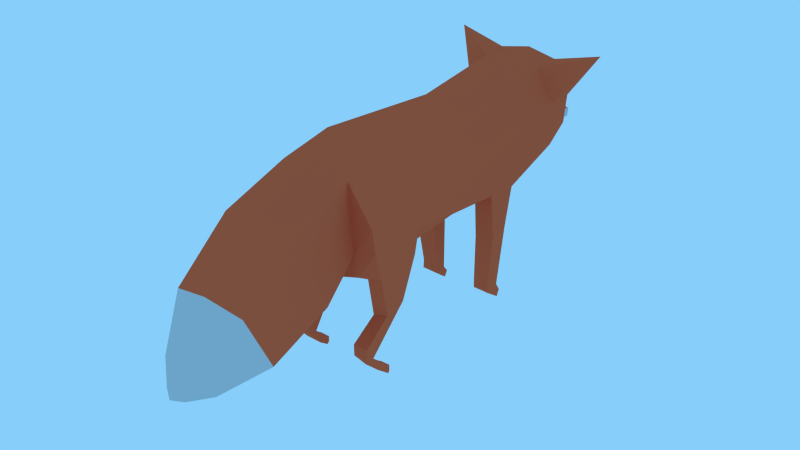 # Source: Red_Fox.blend  (saved by Blender 2.83.19; exported with 4.5.12 LTS)
import bpy
from mathutils import Matrix  # noqa: F401  (used for matrix-valued properties, if any)

bpy.ops.wm.read_factory_settings(use_empty=True)
scene = bpy.context.scene
scene.name = 'Scene'

# ---- collections
col_collection_1 = bpy.data.collections.new('Collection 1'); scene.collection.children.link(col_collection_1)

# ---- materials (node trees are filled in below, after node groups)
mat_material_001 = bpy.data.materials.new('Material.001')
mat_material_001.alpha_threshold = 0.0
mat_material_001.roughness = 0.5
mat_material_002 = bpy.data.materials.new('Material.002')
mat_material_002.alpha_threshold = 0.0
mat_material_002.roughness = 0.5

# ---- material node trees
mat_material_001.use_nodes = True; mat_material_001.node_tree.nodes.clear()
_N = mat_material_001.node_tree.nodes; _L = mat_material_001.node_tree.links
n0 = _N.new('ShaderNodeOutputMaterial'); n0.name = 'Material Output'; n0.location = (300, 300)
n1 = _N.new('ShaderNodeBsdfDiffuse'); n1.name = 'Diffuse BSDF'; n1.location = (10, 300)
n1.inputs[0].default_value = (0.8, 0.1255, 0.05073, 1.0)
_L.new(n1.outputs[0], n0.inputs[0])
n0.is_active_output = True
mat_material_002.use_nodes = True; mat_material_002.node_tree.nodes.clear()
_N = mat_material_002.node_tree.nodes; _L = mat_material_002.node_tree.links
n0 = _N.new('ShaderNodeOutputMaterial'); n0.name = 'Material Output'; n0.location = (300, 300)
n1 = _N.new('ShaderNodeBsdfDiffuse'); n1.name = 'Diffuse BSDF'; n1.location = (10, 300)
n1.inputs[0].default_value = (0.6038, 0.6038, 0.6038, 1.0)
_L.new(n1.outputs[0], n0.inputs[0])
n0.is_active_output = True

# ---- world
world_world = bpy.data.worlds.new('World'); scene.world = world_world
world_world.use_nodes = True; world_world.node_tree.nodes.clear()
_N = world_world.node_tree.nodes; _L = world_world.node_tree.links
n0 = _N.new('ShaderNodeOutputWorld'); n0.name = 'World Output'; n0.location = (300, 300)
n1 = _N.new('ShaderNodeBackground'); n1.name = 'Background'; n1.location = (10, 300)
n1.inputs[0].default_value = (0.2423, 0.6172, 0.956, 1.0)
_L.new(n1.outputs[0], n0.inputs[0])
n0.is_active_output = True
world_world.color = (0.05088, 0.05088, 0.05088)
world_world.use_sun_shadow = False
world_world.sun_shadow_jitter_overblur = 0.0
world_world.cycles.sampling_method = 'MANUAL'
world_world.cycles.sample_map_resolution = 256

# ---- meshes
me_cylinder = bpy.data.meshes.new('Cylinder')
me_cylinder.from_pydata([(3.018e-09, 0.8234, -0.4628), (0.001389, 0.7132, 1.413), (0.4617, 0.5636, 1.413), (0.5075, 0.6593, -0.446), (-0.5075, 0.6593, -0.446), (7.068e-05, 0.8622, 2.725), (0.5169, 0.4979, -1.193), (3.018e-09, 0.7483, -1.217), (0.7461, 0.1721, 1.413), (-0.4953, 0.4979, -1.193), (-0.4589, 0.5636, 1.413), (0.43, 0.7804, 2.725), (-0.4299, 0.7804, 2.725), (0.8212, 0.2298, -0.402), (0.8212, -0.0381, -1.156), (0.7913, -0.3761, -1.102), (0.4776, -0.8056, -1.058), (-7.247e-08, -0.9697, -1.041), (-0.5075, -0.8056, -1.058), (-0.8212, -0.3761, -1.102), (-0.8212, -0.0381, -1.156), (-0.8212, 0.2298, -0.402), (7.483e-05, 0.8918, 3.137), (-0.4404, 0.8077, 3.119), (0.7893, -0.3241, -0.3082), (0.4776, -0.7607, -0.3036), (-7.247e-08, -0.9247, -0.2867), (-0.5075, -0.7607, -0.3036), (-0.8192, -0.3241, -0.3082), (0.7461, -0.5472, 1.413), (0.6957, 0.3413, 2.725), (-0.7433, 0.1721, 1.413), (-0.6956, 0.3413, 2.725), (0.4405, 0.8077, 3.119), (-1.14, 0.9847, 3.141), (0.4617, -0.7034, 0.8292), (0.001389, -0.8529, 0.6199), (-0.4589, -0.7034, 0.8292), (-0.5934, -0.6517, 1.508), (0.6957, -0.2725, 2.725), (1.14, 0.9847, 3.141), (9.127e-05, 0.6596, 3.388), (-0.2186, 0.5891, 3.379), (-0.7126, 0.3628, 3.071), (0.43, -0.4031, 2.725), (-0.6956, -0.2725, 2.725), (0.7127, 0.3628, 3.071), (0.2188, 0.5891, 3.379), (-0.5116, 0.4046, 3.356), (7.062e-05, -0.5428, 2.725), (-0.4299, -0.4031, 2.725), (-0.7126, -0.02332, 3.013), (0.7127, -0.02332, 3.013), (8.865e-05, 0.4449, 3.498), (0.1688, 0.3905, 3.491), (-0.1686, 0.3905, 3.491), (-0.3946, 0.2482, 3.473), (-0.456, -0.275, 3.269), (0.4405, -0.395, 2.965), (-0.4404, -0.395, 2.965), (0.511, 0.4046, 3.356), (0.3942, 0.2482, 3.473), (-0.0006191, 0.09212, 3.611), (-0.1063, 0.05836, 3.605), (-0.3517, -0.2761, 3.406), (-0.3087, -0.01651, 3.59), (7.477e-05, -0.5369, 2.947), (-0.1948, -0.4395, 3.248), (0.4555, -0.275, 3.269), (0.3514, -0.2761, 3.406), (0.105, 0.05836, 3.605), (-0.1503, -0.4029, 3.39), (-0.218, -0.3293, 3.552), (0.195, -0.4395, 3.248), (7.482e-05, -0.5023, 3.24), (0.1504, -0.4029, 3.39), (0.3194, -0.01651, 3.59), (-2.484e-05, -0.04568, 3.713), (0.07057, -0.06824, 3.709), (-0.07062, -0.06824, 3.709), (-0.1987, -0.1273, 3.698), (7.595e-05, -0.4514, 3.384), (-0.0747, -0.3783, 3.542), (-0.1873, -0.3356, 3.664), (0.2265, -0.3293, 3.552), (7.583e-05, -0.1536, 3.896), (0.05564, -0.1713, 3.893), (-0.05549, -0.1713, 3.893), (7.597e-05, -0.4022, 3.537), (-0.06653, -0.3913, 3.654), (0.07485, -0.3783, 3.542), (0.2075, -0.1273, 3.698), (7.583e-05, -0.2276, 4.088), (0.04103, -0.2407, 4.086), (-0.1695, -0.2178, 3.885), (-0.04088, -0.2407, 4.086), (-0.1695, -0.3553, 3.856), (7.597e-05, -0.4126, 3.65), (-0.05549, -0.4018, 3.847), (0.1959, -0.3356, 3.664), (0.178, -0.2178, 3.885), (7.583e-05, -0.2918, 4.156), (0.02139, -0.2986, 4.154), (-0.1458, -0.275, 4.08), (-0.02124, -0.2986, 4.154), (0.06668, -0.3913, 3.654), (7.582e-05, -0.4195, 3.844), (0.1544, -0.275, 4.08), (-0.1458, -0.3889, 4.059), (-0.06746, -0.3164, 4.151), (-0.04088, -0.4231, 4.052), (0.05564, -0.4018, 3.847), (7.583e-05, -0.4362, 4.05), (0.178, -0.3553, 3.856), (0.1544, -0.3889, 4.059), (0.06944, -0.3164, 4.151), (-0.06746, -0.3757, 4.14), (0.04103, -0.4231, 4.052), (7.583e-05, -0.4003, 4.135), (-0.02124, -0.3935, 4.137), (0.06944, -0.3757, 4.14), (0.02139, -0.3935, 4.137), (0.5169, -0.4752, -1.106), (-0.4953, -0.4752, -1.106), (0.5533, 0.1464, -2.109), (5.93e-05, 0.2577, -2.165), (-0.5545, 0.1464, -2.109), (0.5533, -0.9223, -1.645), (-0.5545, -0.9223, -1.645), (0.5237, -0.5004, -2.906), (-0.000748, -0.3879, -2.968), (-0.525, -0.5013, -2.906), (0.5242, -1.303, -2.51), (-0.5245, -1.304, -2.51), (0.2735, -1.055, -3.359), (-0.0001058, -0.9964, -3.392), (-0.2737, -1.056, -3.359), (0.2738, -1.474, -3.152), (-0.2734, -1.474, -3.153), (0.09584, -1.317, -3.517), (0.0001878, -1.297, -3.528), (-0.09544, -1.318, -3.517), (0.09594, -1.464, -3.445), (-0.09534, -1.464, -3.445), (0.0002956, -1.411, -3.569), (0.01079, -0.5615, -1.099), (-0.0006046, -0.8914, -1.659), (-0.0001354, -1.303, -2.51), (0.0002138, -1.474, -3.153), (0.0002996, -1.464, -3.445), (0.692, -0.727, 1.545), (0.3547, -0.7937, 1.562), (-0.2961, -0.7703, 1.552), (-6.686e-08, -0.7578, 1.576), (-6.645e-08, -0.7179, 1.825), (0.6808, -0.6703, 1.906), (0.3501, -0.7542, 1.926), (-0.2912, -0.7289, 1.934), (-0.6382, -0.6408, 1.913), (0.6876, -1.195, 1.781), (0.6992, -1.254, 1.509), (0.4033, -1.323, 1.526), (0.3985, -1.282, 1.801), (0.5953, -2.161, 1.754), (0.5951, -2.056, 1.576), (0.3638, -2.057, 1.587), (0.366, -2.178, 1.76), (0.5995, -2.289, 1.707), (0.5992, -2.192, 1.574), (0.3679, -2.193, 1.585), (0.3702, -2.305, 1.712), (0.4006, -2.297, 1.878), (0.5748, -2.284, 1.876), (0.4037, -2.388, 1.83), (0.578, -2.376, 1.828), (0.4282, -2.348, 1.911), (0.5447, -2.34, 1.909), (0.4303, -2.41, 1.878), (0.5468, -2.401, 1.877), (-0.6452, -1.191, 1.781), (-0.6574, -1.253, 1.496), (-0.355, -1.326, 1.514), (-0.35, -1.283, 1.803), (-0.5484, -2.138, 1.781), (-0.5482, -2.043, 1.566), (-0.3056, -2.043, 1.578), (-0.3079, -2.155, 1.785), (-0.5528, -2.264, 1.715), (-0.5525, -2.185, 1.564), (-0.3099, -2.186, 1.576), (-0.3123, -2.282, 1.719), (-0.3441, -2.29, 1.89), (-0.5269, -2.277, 1.887), (-0.3474, -2.386, 1.84), (-0.5302, -2.373, 1.837), (-0.3731, -2.344, 1.924), (-0.4953, -2.335, 1.922), (-0.3753, -2.408, 1.89), (-0.4975, -2.4, 1.888), (-0.7777, -0.7817, -0.9534), (-0.5473, -0.8673, -0.9325), (-0.7633, -0.709, -0.3121), (-0.5414, -0.8167, -0.2873), (-0.7044, -1.318, -0.4662), (-0.7178, -1.386, -0.781), (-0.4803, -1.465, -0.7616), (-0.4749, -1.418, -0.4431), (-0.6181, -1.967, -0.934), (-0.6178, -1.795, -1.058), (-0.398, -1.796, -1.045), (-0.4006, -1.983, -0.9218), (-0.6228, -2.178, -0.8539), (-0.6225, -1.951, -1.06), (-0.4028, -1.952, -1.047), (-0.4054, -2.193, -0.8417), (-0.4402, -2.201, -0.6712), (-0.6396, -2.19, -0.6805), (-0.4437, -2.32, -0.6726), (-0.6432, -2.308, -0.6819), (-0.4717, -2.237, -0.6115), (-0.6051, -2.23, -0.6177), (-0.4741, -2.316, -0.6124), (-0.6075, -2.309, -0.6186), (0.7477, -0.7817, -0.9534), (0.5173, -0.8673, -0.9325), (0.7334, -0.709, -0.3121), (0.5114, -0.8167, -0.2873), (0.6745, -1.318, -0.4662), (0.6878, -1.386, -0.781), (0.4504, -1.465, -0.7616), (0.4449, -1.418, -0.4431), (0.5881, -1.967, -0.934), (0.5879, -1.795, -1.058), (0.3681, -1.796, -1.045), (0.3707, -1.983, -0.9218), (0.5929, -2.178, -0.8539), (0.5926, -1.951, -1.06), (0.3728, -1.952, -1.047), (0.3754, -2.193, -0.8417), (0.4102, -2.201, -0.6712), (0.6096, -2.19, -0.6805), (0.4138, -2.32, -0.6726), (0.6132, -2.308, -0.6819), (0.4418, -2.237, -0.6115), (0.5752, -2.23, -0.6177), (0.4442, -2.316, -0.6124), (0.5776, -2.309, -0.6186)], [], [(1, 2, 3, 0), (0, 4, 10, 1), (1, 5, 11, 2), (0, 3, 6, 7), (2, 8, 13, 3), (4, 0, 7, 9), (5, 1, 10, 12), (3, 13, 14, 6), (6, 14, 15, 16, 122), (2, 11, 30, 8), (21, 4, 9, 20), (4, 21, 31, 10), (5, 22, 33, 11), (12, 23, 22, 5), (13, 24, 15, 14), (25, 26, 17, 16), (26, 27, 18, 17), (28, 21, 20, 19), (13, 8, 29, 24), (12, 10, 31, 32), (23, 12, 34), (25, 35, 36, 26), (27, 26, 36, 37), (28, 38, 31, 21), (29, 8, 30, 39, 155, 150), (29, 35, 25, 24), (30, 11, 40), (12, 32, 34), (11, 33, 40), (22, 41, 47, 33), (23, 42, 41, 22), (43, 23, 34), (35, 151, 153, 36), (37, 38, 28, 27), (29, 150, 151, 35), (30, 46, 52, 39), (46, 30, 40), (32, 43, 34), (33, 46, 40), (42, 23, 43, 48), (36, 153, 152, 37), (45, 51, 43, 32), (33, 47, 60, 46), (47, 41, 53, 54), (41, 42, 55, 53), (42, 48, 56, 55), (48, 43, 51, 57), (44, 58, 66, 49), (39, 52, 58, 44), (50, 59, 51, 45), (46, 60, 68, 52), (60, 47, 54, 61), (53, 62, 70, 54), (55, 63, 62, 53), (48, 57, 64, 56), (56, 65, 63, 55), (49, 66, 59, 50), (51, 59, 57), (68, 60, 61, 69), (54, 70, 76, 61), (57, 67, 64), (56, 64, 65), (66, 58, 73, 74), (68, 73, 58), (59, 66, 74, 67), (75, 73, 69), (76, 84, 69), (70, 62, 77, 78), (62, 63, 79, 77), (65, 80, 79, 63), (67, 74, 81, 71), (71, 82, 72, 64), (72, 83, 80, 65), (74, 73, 75, 81), (69, 84, 90, 75), (70, 78, 91, 76), (78, 77, 85, 86), (77, 79, 87, 85), (81, 88, 82, 71), (82, 89, 83, 72), (75, 90, 88, 81), (76, 91, 99, 84), (78, 86, 100, 91), (86, 85, 92, 93), (80, 94, 87, 79), (85, 87, 95, 92), (83, 96, 94, 80), (82, 88, 97, 89), (89, 98, 96, 83), (84, 99, 105, 90), (86, 93, 107, 100), (93, 92, 101, 102), (94, 103, 95, 87), (92, 95, 104, 101), (88, 90, 105, 97), (89, 97, 106, 98), (91, 100, 113, 99), (93, 102, 115, 107), (94, 96, 108, 103), (104, 95, 103, 109), (98, 110, 108, 96), (97, 105, 111, 106), (98, 106, 112, 110), (99, 113, 111, 105), (113, 100, 107, 114), (103, 108, 116, 109), (106, 111, 117, 112), (110, 112, 118, 119), (113, 114, 117, 111), (114, 107, 115, 120), (115, 102, 101, 104, 109, 116, 119, 118, 121, 120), (110, 119, 116, 108), (112, 117, 121, 118), (114, 120, 121, 117), (123, 145, 122, 16, 17, 18), (9, 123, 18, 19, 20), (9, 7, 125, 126), (146, 128, 133, 147), (145, 123, 128, 146), (7, 6, 124, 125), (6, 122, 127, 124), (123, 9, 126, 128), (133, 131, 136, 138), (124, 127, 132, 129), (125, 124, 129, 130), (128, 126, 131, 133), (126, 125, 130, 131), (148, 138, 143, 149), (131, 130, 135, 136), (147, 133, 138, 148), (129, 132, 137, 134), (130, 129, 134, 135), (134, 137, 142, 139), (135, 134, 139, 140), (138, 136, 141, 143), (136, 135, 140, 141), (143, 141, 144), (141, 140, 144), (142, 149, 143, 144), (139, 142, 144), (140, 139, 144), (132, 147, 148, 137), (137, 148, 149, 142), (122, 145, 146, 127), (127, 146, 147, 132), (73, 68, 69), (61, 76, 69), (64, 72, 65), (67, 71, 64), (59, 67, 57), (52, 68, 58), (153, 154, 157, 152), (151, 150, 160, 161), (155, 156, 162, 159), (151, 156, 154, 153), (157, 50, 45, 158), (156, 44, 49, 154), (154, 49, 50, 157), (155, 39, 44, 156), (160, 159, 163, 164), (150, 155, 159, 160), (156, 151, 161, 162), (166, 165, 169, 170), (159, 162, 166, 163), (162, 161, 165, 166), (161, 160, 164, 165), (168, 167, 170, 169), (164, 163, 167, 168), (166, 170, 173, 171), (165, 164, 168, 169), (171, 173, 177, 175), (170, 167, 174, 173), (163, 166, 171, 172), (167, 163, 172, 174), (176, 175, 177, 178), (172, 171, 175, 176), (174, 172, 176, 178), (173, 174, 178, 177), (37, 152, 38), (180, 184, 183, 179), (157, 182, 181, 152), (186, 190, 189, 185), (179, 183, 186, 182), (182, 186, 185, 181), (181, 185, 184, 180), (188, 189, 190, 187), (184, 188, 187, 183), (186, 191, 193, 190), (185, 189, 188, 184), (191, 195, 197, 193), (190, 193, 194, 187), (183, 192, 191, 186), (187, 194, 192, 183), (196, 198, 197, 195), (192, 196, 195, 191), (194, 198, 196, 192), (193, 197, 198, 194), (31, 38, 158, 45, 32), (158, 179, 182, 157), (38, 180, 179, 158), (152, 181, 180, 38), (200, 205, 204, 199), (201, 203, 206, 202), (204, 208, 207, 203), (199, 204, 203, 201), (202, 206, 205, 200), (210, 214, 213, 209), (203, 207, 210, 206), (206, 210, 209, 205), (205, 209, 208, 204), (212, 213, 214, 211), (208, 212, 211, 207), (210, 215, 217, 214), (209, 213, 212, 208), (215, 219, 221, 217), (214, 217, 218, 211), (207, 216, 215, 210), (211, 218, 216, 207), (220, 222, 221, 219), (216, 220, 219, 215), (218, 222, 220, 216), (217, 221, 222, 218), (200, 18, 27, 202), (202, 27, 28, 201), (201, 28, 19, 199), (199, 19, 18, 200), (224, 223, 228, 229), (225, 226, 230, 227), (228, 227, 231, 232), (223, 225, 227, 228), (226, 224, 229, 230), (234, 233, 237, 238), (227, 230, 234, 231), (230, 229, 233, 234), (229, 228, 232, 233), (236, 235, 238, 237), (232, 231, 235, 236), (234, 238, 241, 239), (233, 232, 236, 237), (239, 241, 245, 243), (238, 235, 242, 241), (231, 234, 239, 240), (235, 231, 240, 242), (244, 243, 245, 246), (240, 239, 243, 244), (242, 240, 244, 246), (241, 242, 246, 245), (224, 226, 25, 16), (225, 223, 15, 24), (226, 225, 24, 25), (223, 224, 16, 15)])
me_cylinder.polygons.foreach_set('material_index', [0, 0, 0, 0, 0, 0, 0, 0, 0, 0, 0, 0, 0, 0, 0, 0, 0, 0, 0, 0, 0, 0, 0, 0, 0, 0, 0, 0, 0, 0, 0, 0, 1, 0, 0, 0, 0, 0, 0, 0, 1, 0, 0, 0, 0, 0, 0, 1, 0, 0, 0, 0, 0, 0, 0, 0, 1, 0, 0, 0, 1, 0, 1, 1, 1, 1, 1, 0, 0, 0, 1, 1, 1, 1, 1, 0, 0, 0, 1, 1, 1, 1, 0, 0, 0, 0, 1, 1, 1, 1, 0, 0, 0, 0, 1, 1, 1, 0, 1, 0, 1, 1, 1, 1, 1, 1, 1, 1, 1, 1, 1, 1, 1, 1, 0, 0, 0, 0, 0, 0, 0, 0, 1, 0, 0, 0, 0, 1, 1, 1, 1, 1, 1, 1, 1, 1, 1, 1, 1, 1, 1, 1, 1, 0, 0, 1, 0, 1, 1, 1, 0, 1, 0, 0, 1, 0, 1, 1, 0, 0, 0, 0, 0, 0, 0, 0, 0, 0, 0, 0, 0, 0, 0, 0, 0, 0, 0, 0, 0, 0, 0, 0, 0, 0, 0, 0, 0, 0, 0, 0, 0, 0, 0, 0, 0, 0, 0, 0, 0, 0, 0, 0, 0, 0, 0, 0, 0, 0, 0, 0, 0, 0, 0, 0, 0, 0, 0, 0, 0, 0, 0, 0, 0, 0, 0, 0, 0, 0, 0, 0, 0, 0, 0, 0, 0, 0, 0, 0, 0, 0, 0, 0, 0, 0, 0, 0, 0, 0, 0, 0, 0])
me_cylinder.materials.append(mat_material_001)
me_cylinder.materials.append(mat_material_002)
me_cylinder.use_remesh_preserve_volume = False
me_cylinder.use_remesh_preserve_attributes = False
me_cylinder.use_mirror_vertex_groups = False
me_cylinder.update()
arm_armature = bpy.data.armatures.new('Armature')  # bones are not reproduced

# ---- objects
ob_armature = bpy.data.objects.new('Armature', arm_armature)
ob_cylinder = bpy.data.objects.new('Cylinder', me_cylinder)

# ---- transforms, parenting, visibility, modifiers, constraints
ob_armature.location = (-0.005891, -1.811, -0.134)
ob_armature.rotation_euler = (0.0, -0.0, -3.142)
ob_armature.show_in_front = True
ob_armature.lineart.crease_threshold = 0.0
ob_cylinder.parent = ob_armature
ob_cylinder.matrix_parent_inverse = Matrix(((1.0, 0.0, 0.0, 0.005891), (0.0, 1.0, 0.0, -0.5843), (0.0, 0.0, 1.0, 0.134), (0.0, 0.0, 0.0, 1.0)))
ob_cylinder.location = (0.0, 0.0, 0.0)
ob_cylinder.rotation_euler = (1.571, 0.0, 0.0)
ob_cylinder.scale = (0.6813, 0.6813, 0.6813)
ob_cylinder.lineart.crease_threshold = 0.0
_vg = ob_cylinder.vertex_groups.new(name='Bone')
for _i, _w in zip([0, 1, 2, 3, 4, 6, 7, 8, 9, 10, 13, 14, 15, 17, 19, 20, 21, 24, 25, 26, 27, 28, 29, 31, 35, 36, 37, 38, 122, 123, 152, 153, 199, 201, 202, 225, 226], [0.8247, 0.02349, 0.02454, 0.7912, 0.823, 0.1301, 0.1498, 0.03369, 0.1369, 0.02405, 0.6774, 0.1601, 0.07799, 0.09098, 0.1319, 0.1945, 0.7814, 0.2119, 0.1377, 0.4364, 0.1434, 0.6561, 0.06867, 0.02219, 0.3977, 0.6466, 0.5253, 0.001933, 0.02922, 0.02835, 0.00727, 0.03305, 0.01905, 0.1279, 0.08139, 0.05656, 0.07984]): _vg.add([_i], _w, 'REPLACE')
_vg = ob_cylinder.vertex_groups.new(name='Bone.001')
for _i, _w in zip([0, 1, 2, 3, 4, 5, 8, 10, 11, 12, 13, 21, 22, 23, 28, 29, 30, 31, 32, 33, 34, 35, 38, 40, 43, 45, 46, 151, 152, 153, 154, 156, 157], [0.03247, 0.8758, 0.8485, 0.03488, 0.03328, 0.07433, 0.7321, 0.8597, 0.07032, 0.06878, 0.0369, 0.03145, 0.009307, 0.0132, 0.01686, 0.1096, 0.06539, 0.7815, 0.0609, 0.01338, 0.02128, 0.05016, 0.02802, 0.02297, 0.005142, 0.001311, 0.007622, 0.05243, 0.06559, 0.3188, 0.304, 0.03347, 0.06191]): _vg.add([_i], _w, 'REPLACE')
_vg = ob_cylinder.vertex_groups.new(name='Bone.002')
for _i, _w in zip([1, 2, 5, 8, 10, 11, 12, 22, 23, 30, 31, 32, 33, 34, 39, 40, 41, 42, 43, 44, 45, 46, 47, 48, 49, 50, 51, 52, 53, 54, 55, 56, 57, 58, 59, 60, 61, 62, 63, 64, 65, 66, 67, 68, 69, 70, 71, 72, 73, 74, 75, 76, 77, 78, 79, 80, 81, 82, 83, 84, 85, 86, 87, 88, 89, 90, 91, 92, 93, 94, 95, 96, 97, 98, 99, 100, 101, 102, 103, 104, 105, 106, 107, 108, 109, 110, 111, 112, 113, 114, 115, 116, 117, 118, 119, 120, 121, 154, 155, 156, 157, 158], [0.05721, 0.05631, 0.915, 0.04523, 0.05514, 0.9147, 0.9176, 0.9642, 0.9599, 0.9041, 0.03504, 0.9054, 0.9587, 0.9521, 0.8241, 0.9485, 0.9843, 0.9847, 0.9578, 0.848, 0.8386, 0.9511, 0.9842, 0.9801, 0.8621, 0.8485, 0.9311, 0.9326, 0.9929, 0.9928, 0.9929, 0.9886, 0.9694, 0.9215, 0.9246, 0.9788, 0.9884, 0.9969, 0.9964, 0.9818, 0.9925, 0.9279, 0.9685, 0.969, 0.9818, 0.9965, 0.9808, 0.9888, 0.9698, 0.9693, 0.9812, 0.9923, 0.9958, 0.9955, 0.9956, 0.994, 0.9805, 0.9884, 0.9918, 0.9888, 0.995, 0.9949, 0.9949, 0.9882, 0.9914, 0.9885, 0.994, 0.9949, 0.9949, 0.9945, 0.9949, 0.994, 0.9913, 0.9938, 0.9918, 0.9945, 0.9949, 0.9949, 0.9948, 0.9949, 0.9915, 0.9938, 0.9948, 0.9947, 0.9949, 0.9947, 0.9938, 0.9947, 0.994, 0.9947, 0.9949, 0.9949, 0.9947, 0.9949, 0.9949, 0.9949, 0.9949, 0.03159, 0.01304, 0.03637, 0.05989, 0.08618]): _vg.add([_i], _w, 'REPLACE')
_vg = ob_cylinder.vertex_groups.new(name='Bone.003')
for _i, _w in zip([0, 3, 4, 6, 7, 9, 13, 14, 15, 16, 17, 18, 19, 20, 21, 26, 28, 122, 123, 124, 125, 126, 128, 145, 146, 199, 200, 223, 224], [0.08961, 0.08329, 0.0834, 0.6364, 0.7005, 0.6841, 0.0447, 0.2891, 0.1494, 0.0755, 0.2565, 0.1392, 0.2547, 0.3649, 0.06388, 0.01554, 0.01487, 0.1839, 0.5331, 0.0886, 0.08947, 0.1045, 0.08277, 0.6572, 0.05435, 0.05528, 0.05834, 0.0133, 0.01418]): _vg.add([_i], _w, 'REPLACE')
_vg = ob_cylinder.vertex_groups.new(name='Bone.010')
for _i, _w in zip([6, 7, 9, 14, 15, 16, 17, 18, 19, 20, 122, 123, 124, 125, 126, 127, 128, 129, 130, 131, 132, 133, 134, 135, 136, 137, 138, 139, 140, 141, 142, 143, 144, 145, 146, 147, 148, 149], [0.1086, 0.09738, 0.1104, 0.1051, 0.09562, 0.04806, 0.04698, 0.02684, 0.06895, 0.07588, 0.2081, 0.1633, 0.8675, 0.8784, 0.8561, 0.88, 0.8716, 0.9829, 0.9857, 0.9812, 0.9873, 0.9846, 0.9984, 0.9988, 0.998, 0.9988, 0.9983, 0.9997, 0.9998, 0.9997, 0.9998, 0.9997, 0.9998, 0.1318, 0.917, 0.994, 0.9995, 0.9998]): _vg.add([_i], _w, 'REPLACE')
_vg = ob_cylinder.vertex_groups.new(name='Bone.004')
for _i, _w in zip([3, 6, 7, 13, 14, 15, 16, 17, 18, 24, 25, 26, 27, 35, 36, 122, 127, 145, 223, 224, 225, 226, 227, 228, 229, 230], [0.06032, 0.1098, 0.008034, 0.2089, 0.4182, 0.6481, 0.7582, 0.3002, 0.04131, 0.6888, 0.7878, 0.2524, 0.01935, 0.1593, 0.0832, 0.5418, 0.08704, 0.1117, 0.8701, 0.8163, 0.9162, 0.8508, 0.8602, 0.1057, 0.04357, 0.503]): _vg.add([_i], _w, 'REPLACE')
_vg = ob_cylinder.vertex_groups.new(name='Bone.005')
for _i, _w in zip([16, 223, 224, 226, 227, 228, 229, 230, 231, 232, 233, 234, 236, 237], [0.04031, 0.04205, 0.08581, 0.02533, 0.1436, 0.8744, 0.9437, 0.4852, 0.09894, 0.762, 0.8457, 0.07088, 0.4994, 0.4777]): _vg.add([_i], _w, 'REPLACE')
_vg = ob_cylinder.vertex_groups.new(name='Bone.006')
for _i, _w in zip([231, 232, 233, 234, 235, 236, 237, 238, 239, 240, 241, 242, 243, 244, 245, 246], [0.9007, 0.2347, 0.1643, 0.9301, 1.042, 0.5, 0.523, 0.9937, 0.9967, 1.004, 1.005, 1.003, 0.9996, 1.001, 1.002, 1.001]): _vg.add([_i], _w, 'REPLACE')
_vg = ob_cylinder.vertex_groups.new(name='Bone.007')
for _i, _w in zip([4, 9, 16, 17, 18, 19, 20, 21, 25, 26, 27, 28, 36, 37, 123, 128, 145, 199, 200, 201, 202, 203, 204, 205, 206], [0.006265, 0.05153, 0.03615, 0.2648, 0.7011, 0.5169, 0.3384, 0.09352, 0.01772, 0.2313, 0.7675, 0.2701, 0.05985, 0.07428, 0.2337, 0.01403, 0.0673, 0.8376, 0.79, 0.8454, 0.84, 0.8571, 0.1052, 0.04173, 0.5034]): _vg.add([_i], _w, 'REPLACE')
_vg = ob_cylinder.vertex_groups.new(name='Bone.008')
for _i, _w in zip([18, 199, 200, 202, 203, 204, 205, 206, 207, 208, 209, 210, 212, 213], [0.04232, 0.04206, 0.08622, 0.02548, 0.1441, 0.8738, 0.9446, 0.4854, 0.1007, 0.7616, 0.8466, 0.06959, 0.4994, 0.478]): _vg.add([_i], _w, 'REPLACE')
_vg = ob_cylinder.vertex_groups.new(name='Bone.009')
for _i, _w in zip([207, 208, 209, 210, 211, 212, 213, 214, 215, 216, 217, 218, 219, 220, 221, 222], [0.8989, 0.2351, 0.1634, 0.9314, 1.043, 0.5001, 0.5227, 0.994, 0.9968, 1.004, 1.005, 1.003, 0.9997, 1.001, 1.002, 1.001]): _vg.add([_i], _w, 'REPLACE')
_vg = ob_cylinder.vertex_groups.new(name='Bone.011')
for _i, _w in zip([2, 8, 24, 29, 30, 35, 36, 39, 44, 49, 52, 58, 66, 150, 151, 152, 153, 154, 155, 156, 157, 159, 160, 161, 162], [0.04088, 0.1638, 0.02153, 0.8097, 0.004637, 0.3329, 0.08716, 0.1498, 0.1226, 0.06443, 0.03912, 0.06054, 0.01627, 0.9398, 0.7957, 0.04802, 0.2566, 0.2652, 0.9501, 0.8203, 0.05254, 0.868, 0.502, 0.05658, 0.144]): _vg.add([_i], _w, 'REPLACE')
_vg = ob_cylinder.vertex_groups.new(name='Bone.012')
for _i, _w in zip([151, 156, 159, 160, 161, 162, 163, 164, 165, 166, 167, 168, 169, 170], [0.06432, 0.03262, 0.1299, 0.5001, 0.9384, 0.8413, 0.08173, 0.8651, 0.8932, 0.0892, 0.05335, 0.5009, 0.497, 0.06878]): _vg.add([_i], _w, 'REPLACE')
_vg = ob_cylinder.vertex_groups.new(name='Bone.013')
for _i, _w in zip([163, 164, 165, 166, 167, 168, 169, 170, 171, 172, 173, 174, 175, 176, 177, 178], [0.9155, 0.125, 0.1045, 0.9169, 0.9465, 0.4971, 0.5029, 0.932, 0.9885, 0.9913, 0.9895, 0.993, 0.9951, 0.9976, 0.9947, 0.9974]): _vg.add([_i], _w, 'REPLACE')
_vg = ob_cylinder.vertex_groups.new(name='Bone.014')
for _i, _w in zip([10, 31, 32, 35, 36, 37, 38, 45, 49, 50, 51, 59, 66, 151, 152, 153, 154, 156, 157, 158, 179, 180, 181, 182], [0.02279, 0.126, 0.008723, 0.005103, 0.08464, 0.3195, 0.9281, 0.1329, 0.04343, 0.1288, 0.04724, 0.05942, 0.002175, 0.04447, 0.7761, 0.3158, 0.3375, 0.03942, 0.77, 0.8793, 0.8505, 0.4998, 0.04437, 0.1215]): _vg.add([_i], _w, 'REPLACE')
_vg = ob_cylinder.vertex_groups.new(name='Bone.015')
for _i, _w in zip([152, 153, 157, 179, 180, 181, 182, 183, 184, 185, 186, 187, 188, 189, 190], [0.06525, 0.0002319, 0.04059, 0.1442, 0.5008, 0.9483, 0.8612, 0.09853, 0.8597, 0.915, 0.08786, 0.0695, 0.5024, 0.5016, 0.05925]): _vg.add([_i], _w, 'REPLACE')
_vg = ob_cylinder.vertex_groups.new(name='Bone.016')
for _i, _w in zip([183, 184, 185, 186, 187, 188, 189, 190, 191, 192, 193, 194, 195, 196, 197, 198], [0.895, 0.1292, 0.08336, 0.9187, 0.9296, 0.4951, 0.4983, 0.9414, 0.9901, 0.9847, 0.9938, 0.9902, 0.9968, 0.9947, 0.9971, 0.996]): _vg.add([_i], _w, 'REPLACE')
_m = ob_cylinder.modifiers.new('Armature', 'ARMATURE')
_m.object = ob_armature

# ---- collection membership
col_collection_1.objects.link(ob_armature)
col_collection_1.objects.link(ob_cylinder)

# ---- scene / render settings (as saved in the file)
scene.frame_start = 1; scene.frame_end = 16; scene.frame_set(14)
scene.render.engine = 'CYCLES'
scene.render.image_settings.file_format = 'JPEG'
scene.render.resolution_percentage = 50
scene.render.fps = 15
scene.render.fps_base = 1.001
scene.render.dither_intensity = 0.0
scene.cycles.use_denoising = False
scene.cycles.samples = 300
scene.cycles.sampling_pattern = 'TABULATED_SOBOL'
scene.cycles.light_sampling_threshold = 0.0
scene.cycles.use_adaptive_sampling = False
scene.cycles.use_light_tree = False
scene.cycles.blur_glossy = 0.0
scene.cycles.max_bounces = 20
scene.cycles.pixel_filter_type = 'GAUSSIAN'
scene.cycles.sample_clamp_indirect = 0.0
scene.view_settings.view_transform = 'Standard'
bpy.context.view_layer.update()

# ---- added for rendering (the .blend has no active camera): camera
cam_auto = bpy.data.cameras.new('AutoCamera')
cam_auto.lens = 50.0
cam_auto.sensor_width = 36.0
cam_auto.clip_end = 1000.0
ob_auto_camera = bpy.data.objects.new('AutoCamera', cam_auto)
scene.collection.objects.link(ob_auto_camera)
ob_auto_camera.location = (5.57753, -7.71601, 3.91909)
ob_auto_camera.rotation_euler = (1.09748, -7.21219e-08, 0.694738)
scene.camera = ob_auto_camera
bpy.context.view_layer.update()
